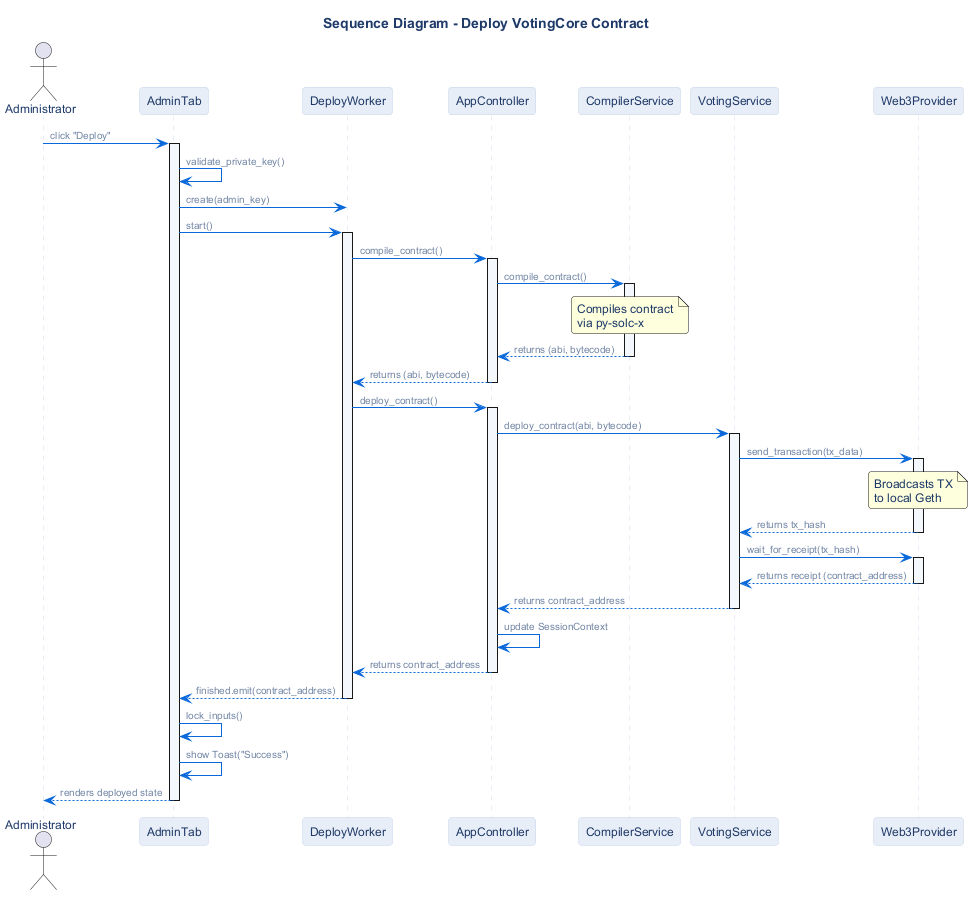

The diagram above was rendered by PlantUML. Its source (embedded in the PNG):
@startuml
!include ../_common/theme.iuml

title Sequence Diagram - Deploy VotingCore Contract

actor "Administrator" as Admin
participant "AdminTab" as UI
participant "DeployWorker" as Worker
participant "AppController" as AC
participant "CompilerService" as CS
participant "VotingService" as VS
participant "Web3Provider" as WP

Admin -> UI : click "Deploy"
activate UI
UI -> UI : validate_private_key()
UI -> Worker : create(admin_key)
UI -> Worker : start()
activate Worker

Worker -> AC : compile_contract()
activate AC
AC -> CS : compile_contract()
activate CS
note over CS : Compiles contract\nvia py-solc-x
CS --> AC : returns (abi, bytecode)
deactivate CS
AC --> Worker : returns (abi, bytecode)
deactivate AC

Worker -> AC : deploy_contract()
activate AC
AC -> VS : deploy_contract(abi, bytecode)
activate VS
VS -> WP : send_transaction(tx_data)
activate WP
note over WP : Broadcasts TX\nto local Geth
WP --> VS : returns tx_hash
deactivate WP
VS -> WP : wait_for_receipt(tx_hash)
activate WP
WP --> VS : returns receipt (contract_address)
deactivate WP
VS --> AC : returns contract_address
deactivate VS
AC -> AC : update SessionContext
AC --> Worker : returns contract_address
deactivate AC

Worker --> UI : finished.emit(contract_address)
deactivate Worker
UI -> UI : lock_inputs()
UI -> UI : show Toast("Success")
UI --> Admin : renders deployed state
deactivate UI

@enduml